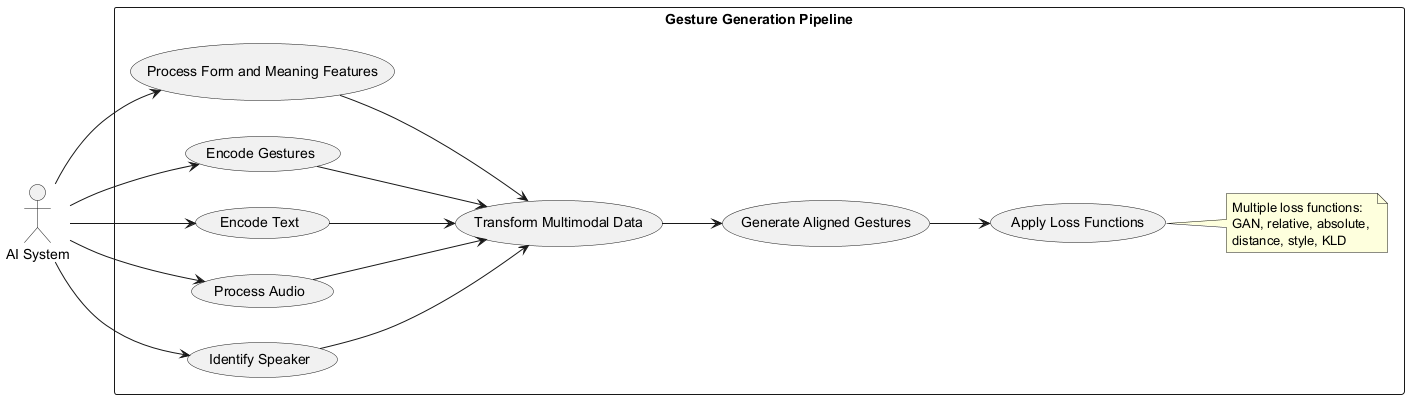

The diagram above was rendered by PlantUML. Its source (embedded in the PNG):
@startuml
left to right direction
actor "AI System" as AI

rectangle "Gesture Generation Pipeline" {
  usecase "Process Form and Meaning Features" as UC1
  usecase "Encode Gestures" as UC2
  usecase "Encode Text" as UC3
  usecase "Process Audio" as UC4
  usecase "Identify Speaker" as UC5
  usecase "Transform Multimodal Data" as UC6
  usecase "Generate Aligned Gestures" as UC7
  usecase "Apply Loss Functions" as UC8
  
  note right of UC8
    Multiple loss functions:
    GAN, relative, absolute, 
    distance, style, KLD
  end note
}

AI --> UC1
AI --> UC2
AI --> UC3
AI --> UC4
AI --> UC5
UC1 --> UC6
UC2 --> UC6
UC3 --> UC6
UC4 --> UC6
UC5 --> UC6
UC6 --> UC7
UC7 --> UC8
@enduml